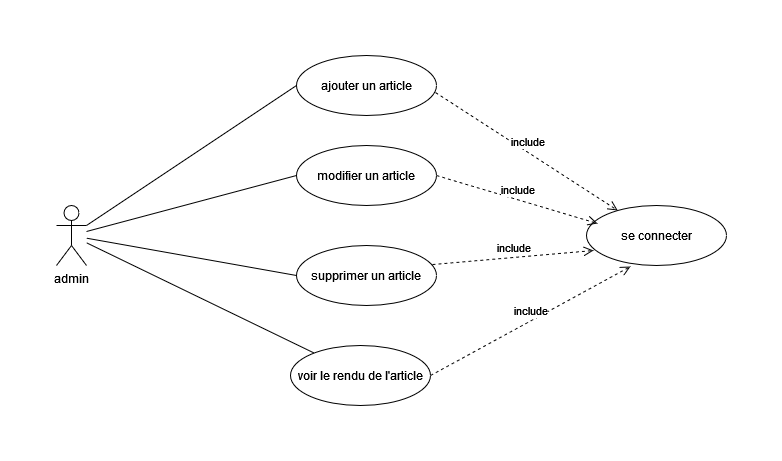

The diagram above was exported from draw.io. Its source (the exported page's mxGraphModel, read from the mxfile embedded in the PNG):
<mxGraphModel dx="942" dy="660" grid="1" gridSize="10" guides="1" tooltips="1" connect="1" arrows="1" fold="1" page="1" pageScale="1" pageWidth="827" pageHeight="1169" math="0" shadow="0">
  <root>
    <mxCell id="0" />
    <mxCell id="1" parent="0" />
    <mxCell id="XUBOC0Bbih1f5TVz3p__-1" value="admin" style="shape=umlActor;verticalLabelPosition=bottom;verticalAlign=top;html=1;" parent="1" vertex="1">
      <mxGeometry x="40" y="310" width="30" height="60" as="geometry" />
    </mxCell>
    <mxCell id="XUBOC0Bbih1f5TVz3p__-2" value="ajouter un article" style="ellipse;whiteSpace=wrap;html=1;" parent="1" vertex="1">
      <mxGeometry x="280" y="160" width="140" height="60" as="geometry" />
    </mxCell>
    <mxCell id="XUBOC0Bbih1f5TVz3p__-4" value="supprimer un article" style="ellipse;whiteSpace=wrap;html=1;" parent="1" vertex="1">
      <mxGeometry x="280" y="350" width="140" height="60" as="geometry" />
    </mxCell>
    <mxCell id="XUBOC0Bbih1f5TVz3p__-6" value="modifier un article" style="ellipse;whiteSpace=wrap;html=1;" parent="1" vertex="1">
      <mxGeometry x="280" y="250" width="140" height="60" as="geometry" />
    </mxCell>
    <mxCell id="XUBOC0Bbih1f5TVz3p__-7" value="voir le rendu de l'article" style="ellipse;whiteSpace=wrap;html=1;" parent="1" vertex="1">
      <mxGeometry x="274" y="450" width="140" height="60" as="geometry" />
    </mxCell>
    <mxCell id="XUBOC0Bbih1f5TVz3p__-8" value="se connecter" style="ellipse;whiteSpace=wrap;html=1;" parent="1" vertex="1">
      <mxGeometry x="570" y="310" width="140" height="60" as="geometry" />
    </mxCell>
    <mxCell id="XUBOC0Bbih1f5TVz3p__-11" value="include" style="html=1;verticalAlign=bottom;endArrow=open;dashed=1;endSize=8;rounded=0;exitX=1;exitY=0.5;exitDx=0;exitDy=0;entryX=0.079;entryY=0.3;entryDx=0;entryDy=0;entryPerimeter=0;" parent="1" source="XUBOC0Bbih1f5TVz3p__-6" target="XUBOC0Bbih1f5TVz3p__-8" edge="1">
      <mxGeometry relative="1" as="geometry">
        <mxPoint x="510" y="430" as="sourcePoint" />
        <mxPoint x="430" y="430" as="targetPoint" />
      </mxGeometry>
    </mxCell>
    <mxCell id="XUBOC0Bbih1f5TVz3p__-12" value="include" style="html=1;verticalAlign=bottom;endArrow=open;dashed=1;endSize=8;rounded=0;exitX=0.971;exitY=0.317;exitDx=0;exitDy=0;exitPerimeter=0;entryX=0.05;entryY=0.75;entryDx=0;entryDy=0;entryPerimeter=0;" parent="1" source="XUBOC0Bbih1f5TVz3p__-4" target="XUBOC0Bbih1f5TVz3p__-8" edge="1">
      <mxGeometry relative="1" as="geometry">
        <mxPoint x="430" y="280" as="sourcePoint" />
        <mxPoint x="570" y="340" as="targetPoint" />
      </mxGeometry>
    </mxCell>
    <mxCell id="XUBOC0Bbih1f5TVz3p__-13" value="include" style="html=1;verticalAlign=bottom;endArrow=open;dashed=1;endSize=8;rounded=0;exitX=0.993;exitY=0.617;exitDx=0;exitDy=0;exitPerimeter=0;" parent="1" source="XUBOC0Bbih1f5TVz3p__-2" target="XUBOC0Bbih1f5TVz3p__-8" edge="1">
      <mxGeometry relative="1" as="geometry">
        <mxPoint x="510" y="200" as="sourcePoint" />
        <mxPoint x="664.06" y="170.98000000000002" as="targetPoint" />
      </mxGeometry>
    </mxCell>
    <mxCell id="XUBOC0Bbih1f5TVz3p__-14" value="include" style="html=1;verticalAlign=bottom;endArrow=open;dashed=1;endSize=8;rounded=0;exitX=1;exitY=0.5;exitDx=0;exitDy=0;entryX=0.314;entryY=1.017;entryDx=0;entryDy=0;entryPerimeter=0;" parent="1" source="XUBOC0Bbih1f5TVz3p__-7" target="XUBOC0Bbih1f5TVz3p__-8" edge="1">
      <mxGeometry relative="1" as="geometry">
        <mxPoint x="425.94000000000005" y="379.02" as="sourcePoint" />
        <mxPoint x="580" y="350" as="targetPoint" />
      </mxGeometry>
    </mxCell>
    <mxCell id="XUBOC0Bbih1f5TVz3p__-15" value="" style="endArrow=none;html=1;rounded=0;elbow=vertical;entryX=0;entryY=0.5;entryDx=0;entryDy=0;" parent="1" source="XUBOC0Bbih1f5TVz3p__-1" target="XUBOC0Bbih1f5TVz3p__-6" edge="1">
      <mxGeometry width="50" height="50" relative="1" as="geometry">
        <mxPoint x="80" y="340" as="sourcePoint" />
        <mxPoint x="370" y="310" as="targetPoint" />
      </mxGeometry>
    </mxCell>
    <mxCell id="XUBOC0Bbih1f5TVz3p__-17" value="" style="endArrow=none;html=1;rounded=0;elbow=vertical;" parent="1" source="XUBOC0Bbih1f5TVz3p__-1" edge="1">
      <mxGeometry width="50" height="50" relative="1" as="geometry">
        <mxPoint x="80" y="360" as="sourcePoint" />
        <mxPoint x="280" y="380" as="targetPoint" />
      </mxGeometry>
    </mxCell>
    <mxCell id="XUBOC0Bbih1f5TVz3p__-18" value="" style="endArrow=none;html=1;rounded=0;elbow=vertical;" parent="1" source="XUBOC0Bbih1f5TVz3p__-1" target="XUBOC0Bbih1f5TVz3p__-7" edge="1">
      <mxGeometry width="50" height="50" relative="1" as="geometry">
        <mxPoint x="80" y="380" as="sourcePoint" />
        <mxPoint x="300.98" y="299" as="targetPoint" />
      </mxGeometry>
    </mxCell>
    <mxCell id="XUBOC0Bbih1f5TVz3p__-19" value="" style="endArrow=none;html=1;rounded=0;elbow=vertical;entryX=0;entryY=0.5;entryDx=0;entryDy=0;exitX=1;exitY=0.3333333333333333;exitDx=0;exitDy=0;exitPerimeter=0;" parent="1" source="XUBOC0Bbih1f5TVz3p__-1" target="XUBOC0Bbih1f5TVz3p__-2" edge="1">
      <mxGeometry width="50" height="50" relative="1" as="geometry">
        <mxPoint x="80" y="320" as="sourcePoint" />
        <mxPoint x="310.98" y="309" as="targetPoint" />
      </mxGeometry>
    </mxCell>
  </root>
</mxGraphModel>